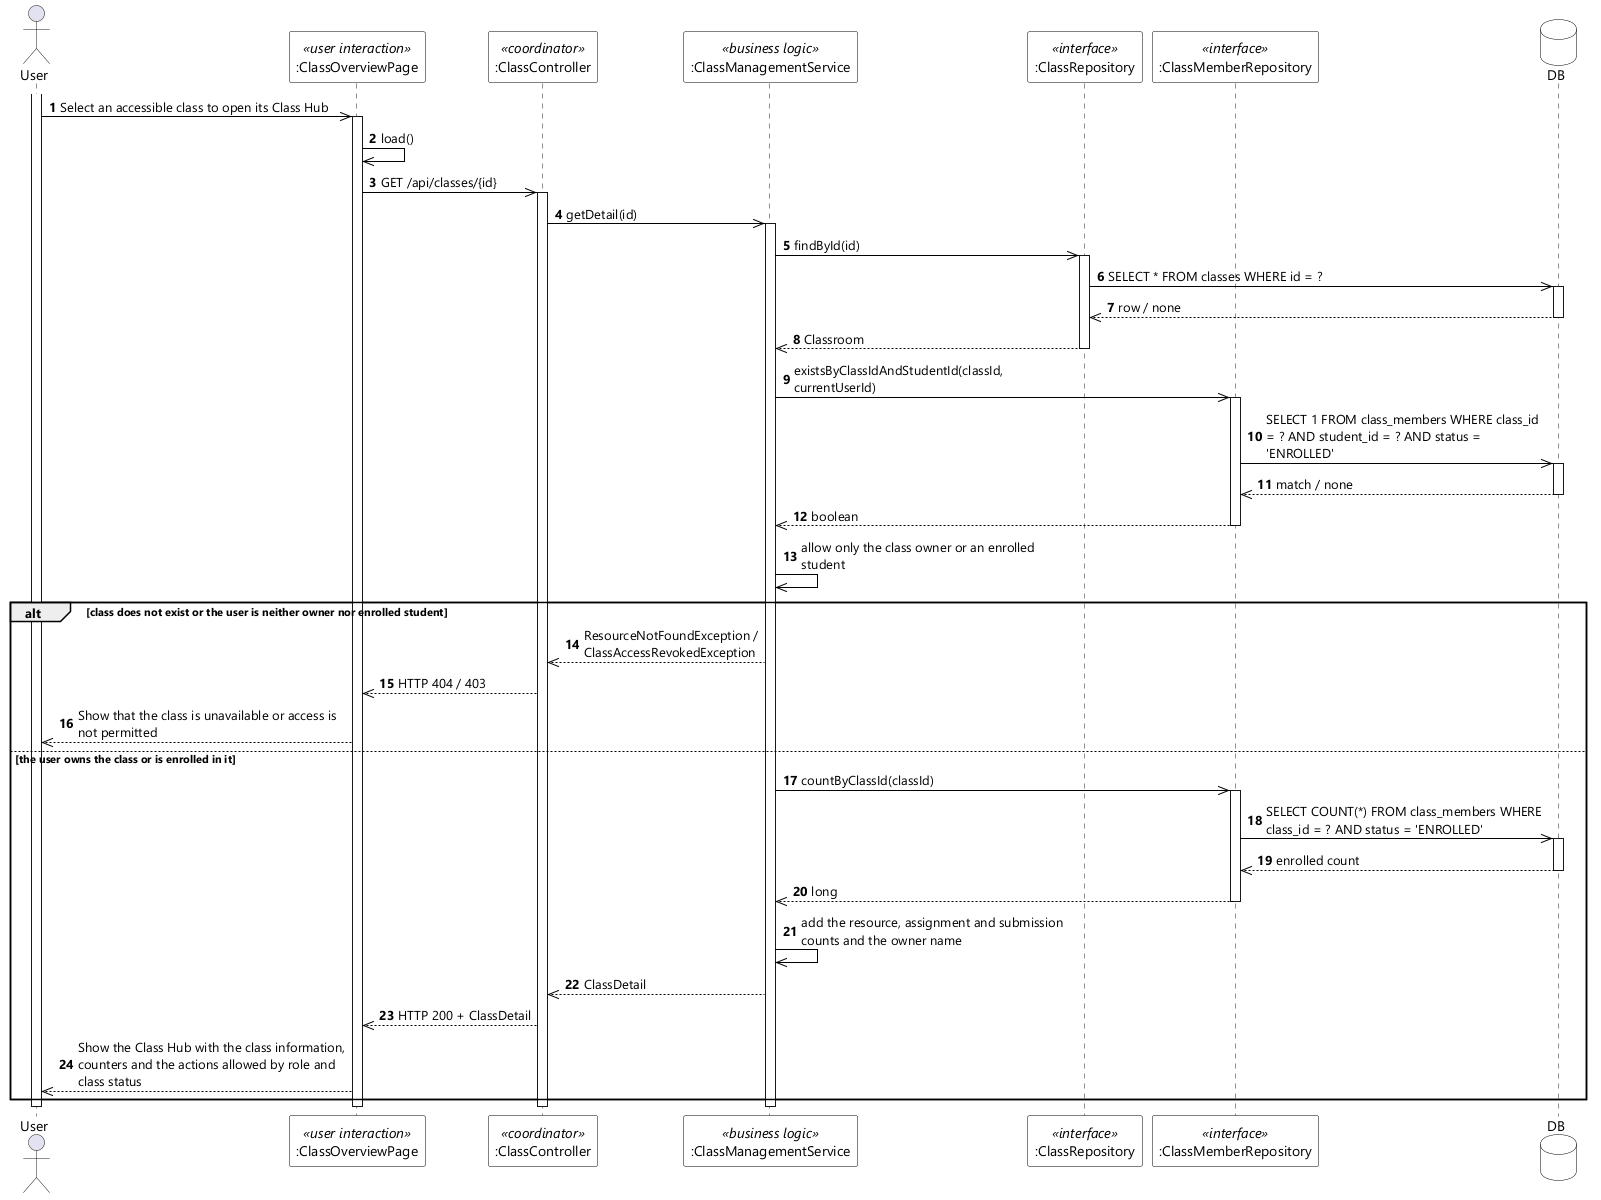

The diagram above was rendered by PlantUML. Its source (embedded in the PNG):
@startuml UC-35 View Class Detail - Sequence Diagram (stereo)
skinparamlocked dpi 96
skinparam defaultFontName "Segoe UI"
skinparam shadowing false
skinparam ParticipantBackgroundColor #FFFFFF
skinparam ParticipantBorderColor #000000
skinparam DatabaseBackgroundColor #FFFFFF
skinparam DatabaseBorderColor #000000
skinparam ArrowColor #000000
skinparam sequenceMessageAlign left
skinparam maxMessageSize 280

actor User
participant ":ClassOverviewPage" as UI <<user interaction>>
participant ":ClassController" as CTL <<coordinator>>
participant ":ClassManagementService" as SVC <<business logic>>
participant ":ClassRepository" as REPO <<interface>>
participant ":ClassMemberRepository" as MEM <<interface>>
database DB

autonumber
activate User
User ->> UI : Select an accessible class to open its Class Hub
activate UI
UI ->> UI : load()
UI ->> CTL : GET /api/classes/{id}
activate CTL
CTL ->> SVC : getDetail(id)
activate SVC
SVC ->> REPO : findById(id)
activate REPO
REPO ->> DB : SELECT * FROM classes WHERE id = ?
activate DB
DB -->> REPO : row / none
deactivate DB
REPO -->> SVC : Classroom
deactivate REPO
SVC ->> MEM : existsByClassIdAndStudentId(classId, currentUserId)
activate MEM
MEM ->> DB : SELECT 1 FROM class_members WHERE class_id = ? AND student_id = ? AND status = 'ENROLLED'
activate DB
DB -->> MEM : match / none
deactivate DB
MEM -->> SVC : boolean
deactivate MEM
SVC ->> SVC : allow only the class owner or an enrolled student

alt class does not exist or the user is neither owner nor enrolled student
  SVC -->> CTL : ResourceNotFoundException / ClassAccessRevokedException
  CTL -->> UI : HTTP 404 / 403
  UI -->> User : Show that the class is unavailable or access is not permitted
else the user owns the class or is enrolled in it
  SVC ->> MEM : countByClassId(classId)
  activate MEM
  MEM ->> DB : SELECT COUNT(*) FROM class_members WHERE class_id = ? AND status = 'ENROLLED'
  activate DB
  DB -->> MEM : enrolled count
  deactivate DB
  MEM -->> SVC : long
  deactivate MEM
  SVC ->> SVC : add the resource, assignment and submission counts and the owner name
  SVC -->> CTL : ClassDetail
  CTL -->> UI : HTTP 200 + ClassDetail
  UI -->> User : Show the Class Hub with the class information, counters and the actions allowed by role and class status
end
deactivate SVC
deactivate CTL
deactivate UI
deactivate User
@enduml